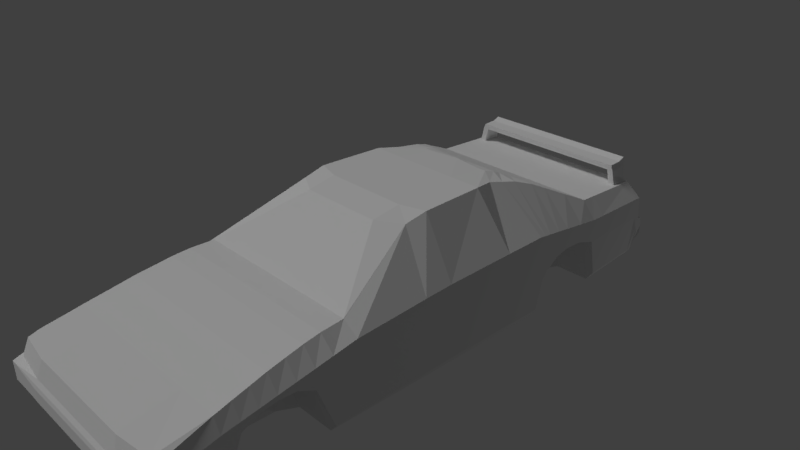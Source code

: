 # Source: gtr.blend  (saved by Blender 2.79.0; exported with 4.5.12 LTS)
import bpy
from mathutils import Matrix  # noqa: F401  (used for matrix-valued properties, if any)

bpy.ops.wm.read_factory_settings(use_empty=True)
scene = bpy.context.scene
scene.name = 'Scene'

# ---- collections
col_collection_1 = bpy.data.collections.new('Collection 1'); scene.collection.children.link(col_collection_1)

# ---- materials (node trees are filled in below, after node groups)
mat_material = bpy.data.materials.new('Material')
mat_material.alpha_threshold = 0.0
mat_material.use_transparent_shadow = False
mat_material.roughness = 0.5
mat_material.line_color = (0.0, 0.0, 0.0, 1.0)

# ---- material node trees

# ---- world
world_world = bpy.data.worlds.new('World'); scene.world = world_world
world_world.color = (0.05088, 0.05088, 0.05088)
world_world.use_sun_shadow = False
world_world.sun_shadow_jitter_overblur = 0.0
world_world.cycles.sampling_method = 'MANUAL'

# ---- cameras
cam_camera = bpy.data.cameras.new('Camera')
cam_camera.clip_end = 100.0
cam_camera.lens = 35.0
cam_camera.sensor_width = 32.0
cam_camera.sensor_height = 18.0
cam_camera.ortho_scale = 7.314
cam_camera.dof.focus_distance = 0.0
cam_camera.dof.aperture_fstop = 128.0

# ---- lights
light_x = bpy.data.lights.new('サン', 'SUN')
light_x.transmission_factor = 0.0
light_x.angle = 0.1993
light_x.energy = 1.0
light_x.shadow_buffer_clip_start = 0.5
light_x.shadow_soft_size = 0.1
light_x.shadow_cascade_max_distance = 1000.0
light_lamp = bpy.data.lights.new('Lamp', 'POINT')
light_lamp.transmission_factor = 0.0
light_lamp.cutoff_distance = 30.0
light_lamp.energy = 100.0
light_lamp.shadow_buffer_clip_start = 1.001
light_lamp.shadow_soft_size = 0.1
light_lamp.shadow_maximum_resolution = 0.006
light_lamp.use_absolute_resolution = True

# ---- meshes
me_cube = bpy.data.meshes.new('Cube')
me_cube.from_pydata([(-1.393, -0.04435, -1.0), (-1.393, 1.0, -1.0), (-0.9593, 0.06525, 0.9224), (-0.9208, 1.0, 0.9224), (-1.393, -0.4524, -1.0), (-0.9378, -0.2526, 0.8491), (-1.393, -1.485, -1.0), (-1.271, -1.485, 0.2553), (-1.393, -3.904, -1.0), (-1.435, -3.736, -0.1507), (-1.495, -3.98, -0.904), (-1.495, -3.74, -0.3268), (-1.495, -4.081, -0.7098), (-1.495, -4.081, -0.452), (-1.393, 1.613, -1.0), (-0.8407, 1.323, 0.8757), (-1.393, 2.773, -0.261), (-1.31, 2.773, 0.3225), (-1.342, 3.819, -0.9151), (-1.31, 3.819, 0.284), (-1.342, 3.885, -0.9151), (-1.495, 3.885, 0.06413), (-1.444, 4.001, -0.5617), (-1.495, 4.001, -0.2893), (-1.495, 3.917, -0.2658), (-1.444, 3.917, -0.7299), (-1.495, -0.04435, -0.219), (-1.495, 1.0, -0.219), (-1.495, -0.4524, -0.2562), (-1.495, -1.485, -0.3351), (-1.495, -3.904, -0.5686), (-1.495, -3.98, -0.6461), (-1.495, -4.081, -0.5789), (-1.495, 1.613, -0.2427), (-1.495, 2.773, -0.1706), (-1.495, 3.819, -0.231), (-1.495, 3.885, -0.4178), (-1.495, 4.001, -0.4234), (-1.495, 3.917, -0.4942), (-1.495, -0.04435, 0.1967), (-1.495, 1.0, 0.2153), (-1.495, -0.4524, 0.174), (-1.495, -1.485, 0.108), (-1.495, -3.739, -0.3262), (-1.495, -3.98, -0.5011), (-1.495, -4.081, -0.5053), (-1.495, 1.613, 0.2251), (-1.495, 2.773, 0.08074), (-1.495, 3.819, 0.06768), (-1.495, 3.885, -0.1383), (-1.495, 4.001, -0.3456), (-1.495, 3.917, -0.3617), (2.384e-07, 1.0, -1.0), (0.0, -0.04435, -1.0), (3.576e-07, 1.0, 0.9224), (-7.153e-07, -0.04435, 0.9224), (-2.384e-07, -0.4524, -1.0), (-9.537e-07, -0.4524, 0.8491), (-5.96e-07, -1.485, -1.0), (-1.311e-06, -1.485, 0.2553), (-1.907e-06, -3.904, -1.0), (-2.503e-06, -3.97, -0.1507), (-1.907e-06, -3.98, -0.904), (-2.503e-06, -4.046, -0.3962), (-1.907e-06, -4.081, -0.7098), (-2.503e-06, -4.081, -0.452), (4.768e-07, 1.613, -1.0), (5.96e-07, 1.613, 0.8757), (9.537e-07, 2.773, -1.0), (1.073e-06, 2.773, 0.3225), (1.311e-06, 3.819, -0.9151), (1.431e-06, 3.819, 0.284), (1.311e-06, 3.885, -0.9151), (1.431e-06, 3.885, 0.06413), (1.311e-06, 4.001, -0.5617), (1.431e-06, 4.001, -0.2893), (1.431e-06, 3.917, -0.2658), (1.311e-06, 3.917, -0.7299), (1.431e-06, 4.001, -0.4234), (-2.146e-06, -4.096, -0.5789), (1.431e-06, 4.001, -0.3456), (-2.384e-06, -4.096, -0.5053), (-1.444, 3.917, -0.6847), (-1.495, -0.04435, -0.8503), (-1.495, 1.0, -0.8503), (-1.495, -0.4524, -0.8574), (-1.495, -1.485, -0.8726), (-1.495, -3.904, -0.9173), (-1.495, -3.98, -0.8546), (-1.495, -4.081, -0.6847), (-1.495, 1.613, -0.8548), (-1.495, 2.773, -0.2514), (-1.444, 3.819, -0.784), (-1.444, 3.885, -0.7826), (-1.495, 4.001, -0.5352), (-1.953e-06, -4.096, -0.6847), (1.334e-06, 4.001, -0.5352), (-1.343, -2.547, 0.1328), (-1.393, -2.547, -0.1489), (-1.495, -2.547, -0.1348), (-1.495, -2.547, -0.08253), (-1.171e-06, -2.547, -1.0), (-1.834e-06, -2.547, 0.1328), (-1.495, -2.547, -0.1471), (-1.389, -3.226, -0.02162), (-1.393, -3.226, -1.0), (-1.495, -3.226, -0.4258), (-1.495, -3.226, -0.2044), (-1.539e-06, -3.226, -1.0), (-2.169e-06, -3.226, -0.02162), (-1.495, -3.226, -0.9048), (-1.294, -1.818, 0.246), (-1.393, -1.818, -1.0), (-1.495, -1.818, -0.3672), (-1.495, -1.818, 0.04832), (-7.763e-07, -1.818, -1.0), (-1.475e-06, -1.818, 0.246), (-1.495, -1.818, -0.8787), (-1.31, -2.061, 0.218), (-1.326, -2.304, 0.175), (-1.393, -2.061, -0.2962), (-1.393, -2.304, -0.1578), (-1.495, -2.061, -0.1449), (-1.495, -2.304, -0.1039), (-1.495, -2.061, 0.004705), (-1.495, -2.304, -0.03891), (-9.08e-07, -2.061, -1.0), (-1.04e-06, -2.304, -1.0), (-1.595e-06, -2.061, 0.218), (-1.715e-06, -2.304, 0.1757), (-1.495, -2.061, -0.2701), (-1.495, -2.304, -0.156), (-1.358, -2.773, 0.08082), (-1.373, -2.999, 0.0303), (-1.393, -2.773, -0.1921), (-1.393, -2.999, -0.3014), (-1.495, -2.773, -0.1529), (-1.495, -2.999, -0.1996), (-1.495, -2.773, -0.1231), (-1.495, -2.999, -0.1638), (-1.294e-06, -2.773, -1.0), (-1.417e-06, -2.999, -1.0), (-1.946e-06, -2.773, 0.08082), (-2.057e-06, -2.999, 0.0303), (-1.495, -2.773, -0.1866), (-1.495, -2.999, -0.2958), (-0.7027, 1.0, -1.0), (-0.7027, -0.04435, -1.0), (-0.4644, 1.0, 0.9224), (-0.4838, -0.04435, 0.9224), (-0.7027, -0.4524, -1.0), (-0.4729, -0.4524, 0.8491), (-0.7027, -1.485, -1.0), (-0.641, -1.485, 0.2553), (-0.7027, -3.904, -1.0), (-0.7234, -3.97, -0.1507), (-0.754, -3.98, -0.904), (-0.754, -4.046, -0.3962), (-0.754, -4.081, -0.7098), (-0.754, -4.081, -0.452), (-0.7027, 1.613, -1.0), (-0.4239, 1.556, 0.8757), (-0.7027, 2.773, -1.0), (-0.6604, 2.773, 0.3225), (-0.7027, 3.819, -0.9151), (-0.6604, 3.819, 0.284), (-0.7027, 3.885, -0.9151), (-0.754, 3.885, 0.06413), (-0.754, 4.001, -0.5617), (-0.754, 4.001, -0.2893), (-0.754, 3.917, -0.2658), (-0.754, 4.001, -0.4234), (-0.754, -4.096, -0.5789), (-0.754, 4.001, -0.3456), (-0.754, -4.096, -0.5053), (-0.754, 3.917, -0.7299), (-0.754, -4.096, -0.6847), (-0.754, 4.001, -0.5352), (-0.7027, -2.547, -1.0), (-0.6772, -2.547, 0.1328), (-0.7027, -3.226, -1.0), (-0.7003, -3.226, -0.02162), (-0.6524, -1.818, 0.246), (-0.7027, -1.818, -1.0), (-0.6606, -2.061, 0.218), (-0.6689, -2.304, 0.1757), (-0.7027, -2.061, -1.0), (-0.7027, -2.304, -1.0), (-0.6849, -2.773, 0.08082), (-0.6926, -2.999, 0.0303), (-0.7027, -2.773, -1.0), (-0.7027, -2.999, -1.0), (-0.8268, 1.0, -1.0), (-0.8268, -0.04435, -1.0), (-0.5885, 1.0, 0.9224), (-0.6079, -0.04435, 0.9224), (-0.8268, -0.4524, -1.0), (-0.5971, -0.4524, 0.8491), (-0.8268, -1.485, -1.0), (-0.7652, -1.485, 0.2553), (-0.8268, -3.904, -1.0), (-0.8476, -3.97, -0.1507), (-0.8781, -3.98, -0.904), (-0.8781, -4.046, -0.3962), (-0.8781, -4.081, -0.7098), (-0.8781, -4.081, -0.452), (-0.8268, 1.613, -1.0), (-0.5481, 1.556, 0.8757), (-0.8268, 2.773, -0.261), (-0.7846, 2.773, 0.3225), (-0.8268, 3.819, -0.9151), (-0.7846, 3.819, 0.284), (-0.8268, 3.885, -0.9151), (-0.8781, 3.885, 0.06413), (-0.8781, 4.001, -0.5617), (-0.8781, 4.001, -0.2893), (-0.8781, 3.917, -0.2658), (-0.8781, 4.001, -0.4234), (-0.8781, -4.096, -0.5789), (-0.8781, 4.001, -0.3456), (-0.8781, -4.096, -0.5053), (-0.8781, -4.096, -0.6847), (-0.8781, 4.001, -0.5352), (-0.8268, -2.547, -0.1489), (-0.8268, -3.226, -1.0), (-0.8268, -1.818, -1.0), (-0.8268, -2.061, -0.2962), (-0.8268, -2.304, -0.1578), (-0.8268, -2.773, -0.1921), (-0.8268, -2.999, -0.3014), (-0.8781, 3.917, -0.7299), (-0.8013, -2.547, 0.1328), (-0.8244, -3.226, -0.02162), (-0.7765, -1.818, 0.246), (-0.7848, -2.061, 0.218), (-0.793, -2.304, 0.1757), (-0.809, -2.773, 0.08082), (-0.8167, -2.999, 0.0303), (-1.31, 2.973, 0.3152), (-1.342, 2.973, -0.9837), (-1.495, 2.973, -0.2489), (-1.495, 2.973, 0.07824), (1.022e-06, 2.973, -0.9837), (1.141e-06, 2.973, 0.3152), (-1.444, 2.973, -0.8429), (-0.6604, 2.973, 0.3152), (-0.7027, 2.973, -0.9837), (-0.7846, 2.973, 0.3152), (-0.8268, 2.973, -0.9837), (-1.07, 2.18, 0.6054), (-1.393, 2.18, -0.1463), (-1.495, 2.18, -0.08255), (-1.495, 2.18, 0.1545), (8.291e-07, 2.18, 0.6054), (7.099e-07, 2.18, -1.0), (-1.495, 2.18, -0.1477), (-0.5395, 2.18, 0.6054), (-0.7027, 2.18, -1.0), (-0.6637, 2.18, 0.6054), (-0.8268, 2.18, -0.1463), (-1.393, 1.991, -0.2006), (-1.393, 1.802, -0.3247), (-0.9171, 1.733, 0.7856), (-0.9935, 1.991, 0.6955), (-1.495, 1.802, -0.2444), (-1.495, 1.991, -0.1287), (-1.495, 1.802, 0.2016), (-1.495, 1.991, 0.1781), (6.737e-07, 1.802, 0.7856), (7.514e-07, 1.991, 0.6955), (5.545e-07, 1.802, -1.0), (6.322e-07, 1.991, -1.0), (-1.495, 1.802, -0.3266), (-1.495, 1.991, -0.2011), (-0.4625, 1.802, 0.7856), (-0.501, 1.991, 0.6955), (-0.7027, 1.802, -1.0), (-0.7027, 1.991, -1.0), (-0.5866, 1.802, 0.7856), (-0.6251, 1.991, 0.6955), (-0.8268, 1.802, -0.3247), (-0.8268, 1.991, -0.2006), (-1.19, 2.476, 0.464), (-1.495, 2.476, -0.08959), (-1.495, 2.476, 0.1176), (9.51e-07, 2.476, 0.464), (8.318e-07, 2.476, -1.0), (-1.495, 2.476, -0.1561), (-0.6, 2.476, 0.464), (-0.7027, 2.476, -1.0), (-0.7241, 2.476, 0.464), (-0.8268, 2.476, -0.1606), (-1.393, 2.476, -0.1606), (-1.393, 1.708, -0.4318), (-0.8789, 1.523, 0.8307), (-1.495, 1.708, -0.2435), (-1.495, 1.708, 0.2133), (6.349e-07, 1.708, 0.8307), (5.157e-07, 1.708, -1.0), (-1.495, 1.708, -0.4347), (-0.4432, 1.708, 0.8307), (-0.7027, 1.708, -1.0), (-0.5673, 1.708, 0.8307), (-0.8268, 1.708, -0.4318), (-0.5971, -0.4524, 0.8491), (-0.9378, -0.2526, 0.8491), (-0.7652, -1.485, 0.2553), (-1.271, -1.485, 0.2538), (-9.537e-07, -0.4524, 0.8491), (-0.4729, -0.4524, 0.8491), (-1.311e-06, -1.485, 0.2553), (-0.641, -1.485, 0.2553), (-0.8268, -3.904, -1.0), (-1.393, -3.904, -1.0), (-0.8476, -3.97, -0.1507), (-1.435, -3.739, -0.1507), (-1.495, -3.98, -0.904), (-1.495, -4.081, -0.5053), (-1.495, -4.081, -0.452), (-1.495, -4.081, -0.7098), (-1.495, -4.081, -0.6847), (-1.495, -4.081, -0.5789), (-1.907e-06, -3.904, -1.0), (-0.7027, -3.904, -1.0), (-2.503e-06, -3.97, -0.1507), (-0.7234, -3.97, -0.1507), (-0.9593, 0.06525, 0.9224), (-0.9208, 1.0, 0.9224), (-0.9378, -0.2526, 0.8491), (-1.389, -3.226, -0.02162), (-1.362, -3.904, -0.1507), (-0.8407, 1.323, 0.8757), (-1.19, 2.476, 0.464), (-1.31, 2.773, 0.3225), (-1.31, 2.973, 0.3152), (-1.326, -2.304, 0.1757), (-1.343, -2.547, 0.1328), (-1.373, -2.999, 0.0303), (-1.271, -1.485, 0.2553), (-1.294, -1.818, 0.246), (-1.31, -2.061, 0.218), (-1.358, -2.773, 0.08082), (-0.9935, 1.991, 0.6955), (-1.07, 2.18, 0.6054), (-0.8789, 1.523, 0.8307), (-0.9171, 1.733, 0.7856), (-0.5481, 1.556, 0.8757), (-0.8407, 1.323, 0.8757), (-0.7846, 2.773, 0.3225), (-1.31, 2.773, 0.3225), (5.96e-07, 1.613, 0.8757), (-0.4239, 1.556, 0.8757), (1.073e-06, 2.773, 0.3225), (-0.6604, 2.773, 0.3225), (-0.7846, 3.819, 0.284), (-1.31, 3.819, 0.284), (-1.31, 3.819, 0.284), (-0.8268, 3.885, -0.9151), (-1.342, 3.885, -0.9151), (-1.495, 3.885, -0.1383), (-1.495, 3.885, 0.06413), (-1.444, 3.917, -0.7299), (-1.444, 3.917, -0.6847), (-1.495, 3.917, -0.3617), (-1.495, 3.917, -0.4942), (1.431e-06, 3.819, 0.284), (-0.6604, 3.819, 0.284), (1.311e-06, 3.885, -0.9151), (-0.7027, 3.885, -0.9151), (0.0, 3.837, 0.625), (-1.186, 3.837, 0.625), (0.0, 3.538, 0.5748), (-1.186, 3.538, 0.5748), (0.0, 3.837, 0.499), (-1.217, 3.812, 0.499), (0.0, 3.538, 0.499), (-1.217, 3.538, 0.499), (-1.127, 3.837, 0.625), (-1.127, 3.538, 0.5748), (-1.127, 3.812, 0.499), (-1.127, 3.538, 0.499), (-1.19, 3.812, 0.2105), (-1.28, 3.812, 0.2105), (-1.28, 3.538, 0.2105), (-1.19, 3.538, 0.2105), (0.0, 3.732, 0.5823), (-1.186, 3.732, 0.5823), (0.0, 3.732, 0.499), (-1.217, 3.716, 0.499), (-1.127, 3.716, 0.499), (-1.127, 3.732, 0.5823), (-1.28, 3.716, 0.2105), (-1.19, 3.716, 0.2105), (-1.324, -3.904, -1.0), (-1.42, -3.98, -0.904), (-1.42, -3.98, -0.3962), (-1.42, -4.081, -0.7098), (-1.42, -4.081, -0.452), (-1.42, -4.081, -0.5789), (-1.42, -4.081, -0.5053), (-1.42, -4.081, -0.6847), (-1.363, -3.904, -0.1507)], [(45, 13)], [(192, 193, 0, 1), (194, 3, 2, 195), (195, 2, 305, 304), (39, 326, 327, 40), (192, 1, 14, 206), (83, 0, 4, 85), (232, 329, 330, 314), (197, 5, 7, 306), (85, 4, 6, 86), (87, 8, 10, 88), (110, 105, 8, 87), (395, 11, 318, 397), (401, 9, 11, 395), (399, 397, 318, 317), (88, 10, 12, 89), (284, 332, 333, 47), (40, 327, 331, 46), (291, 292, 16, 208), (48, 355, 360, 359), (241, 238, 355, 48), (248, 239, 18, 210), (51, 24, 23, 50), (210, 18, 358, 357), (222, 214, 22, 94), (230, 361, 22, 214), (212, 20, 361, 230), (49, 21, 24, 51), (93, 36, 364, 82), (219, 217, 37, 50), (362, 38, 37, 94), (244, 240, 35, 92), (92, 35, 36, 93), (84, 27, 33, 90), (287, 283, 34, 91), (44, 31, 32, 45), (400, 398, 321, 320), (107, 106, 30, 43), (43, 30, 31, 44), (41, 28, 29, 42), (39, 26, 28, 41), (83, 26, 27, 84), (326, 39, 41, 328), (328, 41, 42, 307), (104, 315, 401), (104, 107, 43, 315), (11, 44, 318), (215, 219, 50, 23), (36, 359, 363, 364), (38, 51, 50, 37), (240, 241, 48, 35), (35, 48, 359, 36), (27, 40, 46, 33), (283, 284, 47, 34), (398, 399, 317, 321), (26, 39, 40, 27), (167, 73, 76, 170), (170, 76, 75, 169), (366, 365, 73, 167), (288, 285, 352, 353), (245, 243, 71, 165), (148, 54, 350, 351), (156, 62, 64, 158), (323, 322, 62, 156), (180, 108, 60, 154), (147, 53, 56, 150), (150, 56, 58, 152), (0, 83, 84, 1), (396, 400, 320, 319), (292, 287, 91, 16), (1, 84, 90, 14), (18, 92, 93, 358), (239, 244, 92, 18), (361, 362, 94, 22), (358, 93, 82, 25), (217, 222, 94, 37), (31, 88, 89, 32), (106, 110, 87, 30), (30, 87, 88, 31), (28, 85, 86, 29), (26, 83, 85, 28), (123, 131, 103, 99), (187, 127, 101, 178), (335, 125, 100, 336), (125, 123, 99, 100), (131, 121, 98, 103), (235, 119, 97, 231), (137, 145, 110, 106), (191, 141, 108, 180), (337, 139, 107, 104), (139, 137, 106, 107), (145, 135, 105, 110), (237, 133, 329, 232), (199, 338, 339, 233), (86, 6, 112, 117), (42, 29, 113, 114), (307, 42, 114, 111), (152, 58, 115, 183), (29, 86, 117, 113), (233, 339, 340, 234), (234, 340, 119, 235), (117, 112, 120, 130), (130, 120, 121, 131), (114, 113, 122, 124), (124, 122, 123, 125), (111, 114, 124, 118), (118, 124, 125, 335), (183, 115, 126, 186), (186, 126, 127, 187), (113, 117, 130, 122), (122, 130, 131, 123), (231, 97, 341, 236), (236, 341, 133, 237), (103, 98, 134, 144), (144, 134, 135, 145), (100, 99, 136, 138), (138, 136, 137, 139), (336, 100, 138, 132), (132, 138, 139, 337), (178, 101, 140, 190), (190, 140, 141, 191), (99, 103, 144, 136), (136, 144, 145, 137), (228, 190, 191, 229), (223, 178, 190, 228), (142, 188, 189, 143), (102, 179, 188, 142), (226, 186, 187, 227), (225, 183, 186, 226), (128, 184, 185, 129), (116, 182, 184, 128), (198, 152, 183, 225), (59, 311, 182, 116), (143, 189, 181, 109), (229, 191, 180, 224), (129, 185, 179, 102), (227, 187, 178, 223), (78, 96, 177, 171), (64, 95, 176, 158), (196, 150, 152, 198), (193, 147, 150, 196), (224, 180, 154, 200), (312, 323, 156, 202), (202, 156, 158, 204), (194, 148, 351, 346), (247, 245, 165, 211), (290, 288, 353, 348), (354, 366, 167, 213), (216, 170, 169, 215), (213, 167, 170, 216), (79, 81, 174, 172), (75, 80, 173, 169), (95, 79, 172, 176), (80, 78, 171, 173), (367, 368, 175, 77), (77, 175, 168, 74), (96, 74, 168, 177), (70, 164, 166, 72), (242, 246, 164, 70), (286, 289, 162, 68), (81, 65, 159, 174), (324, 325, 157, 63), (63, 157, 159, 65), (308, 309, 153, 310), (109, 181, 155, 61), (52, 146, 160, 66), (55, 149, 151, 57), (54, 148, 149, 55), (52, 53, 147, 146), (21, 213, 216, 24), (24, 216, 215, 23), (356, 354, 213, 21), (282, 290, 348, 349), (334, 247, 211, 19), (3, 194, 346, 347), (394, 202, 204, 396), (393, 312, 202, 394), (105, 224, 200, 8), (0, 193, 196, 4), (4, 196, 198, 6), (121, 227, 223, 98), (135, 229, 224, 105), (6, 198, 225, 112), (112, 225, 226, 120), (120, 226, 227, 121), (98, 223, 228, 134), (134, 228, 229, 135), (188, 236, 237, 189), (179, 231, 236, 188), (184, 234, 235, 185), (182, 233, 234, 184), (311, 199, 233, 182), (189, 237, 232, 181), (185, 235, 231, 179), (171, 177, 222, 217), (158, 176, 221, 204), (172, 174, 220, 218), (169, 173, 219, 215), (176, 172, 218, 221), (173, 171, 217, 219), (368, 212, 230, 175), (175, 230, 214, 168), (177, 168, 214, 222), (164, 210, 357, 166), (246, 248, 210, 164), (289, 291, 208, 162), (174, 159, 205, 220), (325, 201, 203, 157), (157, 203, 205, 159), (309, 197, 306, 153), (181, 232, 314, 155), (146, 192, 206, 160), (149, 195, 304, 151), (148, 194, 195, 149), (146, 147, 193, 192), (162, 208, 248, 246), (17, 209, 247, 334), (68, 162, 246, 242), (209, 163, 245, 247), (16, 91, 244, 239), (163, 69, 243, 245), (34, 47, 241, 240), (91, 34, 240, 244), (208, 16, 239, 248), (47, 333, 238, 241), (277, 281, 259, 257), (342, 279, 258, 343), (271, 277, 257, 254), (279, 275, 256, 258), (260, 273, 255, 250), (275, 269, 253, 256), (265, 267, 252, 251), (273, 265, 251, 255), (281, 260, 250, 259), (267, 263, 249, 252), (296, 344, 345, 266), (266, 345, 263, 267), (303, 293, 261, 280), (280, 261, 260, 281), (299, 295, 264, 272), (272, 264, 265, 273), (295, 296, 266, 264), (264, 266, 267, 265), (300, 297, 268, 274), (274, 268, 269, 275), (293, 299, 272, 261), (261, 272, 273, 260), (302, 300, 274, 278), (278, 274, 275, 279), (298, 301, 276, 270), (270, 276, 277, 271), (294, 302, 278, 262), (262, 278, 279, 342), (301, 303, 280, 276), (276, 280, 281, 277), (257, 259, 291, 289), (343, 258, 290, 282), (254, 257, 289, 286), (258, 256, 288, 290), (250, 255, 287, 292), (256, 253, 285, 288), (251, 252, 284, 283), (255, 251, 283, 287), (259, 250, 292, 291), (252, 249, 332, 284), (160, 206, 303, 301), (15, 207, 302, 294), (66, 160, 301, 298), (207, 161, 300, 302), (14, 90, 299, 293), (161, 67, 297, 300), (33, 46, 296, 295), (90, 33, 295, 299), (206, 14, 293, 303), (46, 331, 344, 296), (390, 385, 369, 377), (389, 379, 373, 387), (386, 388, 376, 372), (385, 369, 373, 387), (378, 380, 375, 371), (377, 379, 374, 370), (369, 373, 379, 377), (372, 376, 380, 378), (388, 391, 383, 376), (386, 390, 377, 370), (391, 382, 381, 392), (389, 392, 381, 379), (379, 381, 382, 374), (376, 383, 384, 380), (380, 384, 392, 389), (383, 391, 392, 384), (372, 378, 390, 386), (374, 382, 391, 388), (371, 385, 387, 375), (370, 374, 388, 386), (380, 389, 387, 375), (378, 371, 385, 390), (313, 393, 394, 316), (316, 394, 396, 319), (204, 221, 400, 396), (218, 220, 399, 398), (221, 218, 398, 400), (220, 205, 397, 399), (201, 401, 395, 203), (203, 395, 397, 205), (318, 44, 317)])
_uv = me_cube.uv_layers.new(name='UVMap')
_uv.uv.foreach_set('vector', [0.4834, 0.3647, 0.4834, 0.4952, 0.4251, 0.495, 0.4251, 0.3645, 0.6335, 0.3953, 0.6653, 0.3955, 0.6613, 0.5122, 0.6267, 0.5256, 0.6267, 0.5256, 0.6613, 0.5122, 0.6667, 0.5523, 0.6324, 0.577, 0.1541, 0.4933, 0.003062, 0.4787, 0.0007698, 0.362, 0.1531, 0.3628, 0.4834, 0.3647, 0.4251, 0.3645, 0.4251, 0.2879, 0.4834, 0.2881, 0.3948, 0.495, 0.4251, 0.495, 0.4251, 0.546, 0.3957, 0.546, 0.6265, 0.09113, 0.5729, 0.08645, 0.5685, 0.0, 0.6243, 0.00487, 0.8318, 0.4873, 0.7836, 0.4966, 0.7768, 0.3186, 0.8245, 0.3207, 0.3957, 0.546, 0.4251, 0.546, 0.4251, 0.675, 0.3977, 0.675, 0.4036, 0.9773, 0.4251, 0.9773, 0.4019, 0.9868, 0.3953, 0.9868, 0.402, 0.8925, 0.4251, 0.8925, 0.4251, 0.9773, 0.4036, 0.9773, 0.6381, 0.6617, 0.6381, 0.6837, 0.6209, 0.6889, 0.6209, 0.6669, 0.9862, 0.4733, 0.9864, 0.5, 0.9598, 0.5054, 0.9596, 0.4768, 0.8964, 0.1483, 0.9053, 0.1483, 0.9053, 0.1868, 0.8964, 0.1868, 0.293, 0.9879, 0.2998, 0.988, 0.2729, 1.0, 0.2694, 0.9999, 0.1687, 0.1787, 0.09182, 0.1783, 0.1232, 0.1414, 0.1742, 0.1417, 0.1531, 0.3628, 0.0007698, 0.362, 0.0, 0.322, 0.1526, 0.2862, 0.3723, 0.1805, 0.314, 0.1803, 0.3273, 0.1432, 0.3856, 0.1434, 0.1776, 0.01106, 0.1301, 0.01084, 0.1782, 0.002881, 0.2061, 0.003446, 0.1749, 0.1167, 0.1245, 0.1164, 0.1301, 0.01084, 0.1776, 0.01106, 0.4812, 0.1182, 0.4229, 0.1179, 0.4138, 0.01225, 0.4722, 0.01246, 0.9547, 0.2809, 0.9555, 0.2711, 0.9692, 0.2739, 0.9688, 0.2796, 0.4722, 0.01246, 0.4138, 0.01225, 0.4138, 0.004056, 0.4722, 0.00427, 0.7457, 0.1097, 0.7501, 0.1097, 0.7501, 0.1867, 0.7457, 0.1868, 0.7801, 0.1099, 0.7801, 0.187, 0.7501, 0.1867, 0.7501, 0.1097, 0.8116, 0.1035, 0.8116, 0.1743, 0.7801, 0.187, 0.7801, 0.1099, 0.951, 0.2578, 0.9526, 0.2371, 0.9555, 0.2711, 0.9547, 0.2809, 0.2948, 0.005245, 0.2445, 0.004227, 0.2551, 0.00037, 0.2813, 0.0009021, 0.7143, 0.1098, 0.7272, 0.1098, 0.7272, 0.1868, 0.7143, 0.1869, 0.9522, 0.314, 0.9537, 0.2945, 0.9682, 0.2876, 0.9673, 0.2991, 0.3017, 0.1193, 0.2199, 0.1176, 0.2187, 0.0119, 0.2949, 0.01344, 0.2949, 0.01344, 0.2187, 0.0119, 0.2445, 0.004227, 0.2948, 0.005245, 0.2998, 0.3658, 0.2129, 0.364, 0.217, 0.2875, 0.3013, 0.2892, 0.2064, 0.1794, 0.1973, 0.1792, 0.2088, 0.1424, 0.22, 0.1427, 0.2443, 0.9869, 0.2642, 0.9873, 0.2548, 0.9996, 0.2447, 0.9994, 0.8664, 0.1483, 0.8841, 0.1483, 0.8841, 0.1868, 0.8664, 0.1868, 0.2046, 0.8918, 0.235, 0.8924, 0.2537, 0.9776, 0.2203, 0.9769, 0.2203, 0.9769, 0.2537, 0.9776, 0.2642, 0.9873, 0.2443, 0.9869, 0.1566, 0.5443, 0.2158, 0.5455, 0.2251, 0.6747, 0.1642, 0.6735, 0.1541, 0.4933, 0.2113, 0.4945, 0.2158, 0.5455, 0.1566, 0.5443, 0.2982, 0.4962, 0.2113, 0.4945, 0.2129, 0.364, 0.2998, 0.3658, 0.003062, 0.4787, 0.1541, 0.4933, 0.1566, 0.5443, 0.01062, 0.5186, 0.01062, 0.5186, 0.1566, 0.5443, 0.1642, 0.6735, 0.115, 0.6734, 0.1692, 0.8915, 0.1904, 0.9765, 0.0, 0.0, 0.1692, 0.8915, 0.2046, 0.8918, 0.2203, 0.9769, 0.1904, 0.9765, 0.6381, 0.6837, 0.0, 0.0, 0.6209, 0.6889, 0.705, 0.1098, 0.7143, 0.1098, 0.7143, 0.1869, 0.705, 0.1869, 0.2445, 0.004227, 0.2061, 0.003446, 0.2369, 0.0, 0.2551, 0.00037, 0.9537, 0.2945, 0.9547, 0.2809, 0.9688, 0.2796, 0.9682, 0.2876, 0.2199, 0.1176, 0.1749, 0.1167, 0.1776, 0.01106, 0.2187, 0.0119, 0.2187, 0.0119, 0.1776, 0.01106, 0.2061, 0.003446, 0.2445, 0.004227, 0.2129, 0.364, 0.1531, 0.3628, 0.1526, 0.2862, 0.217, 0.2875, 0.1973, 0.1792, 0.1687, 0.1787, 0.1742, 0.1417, 0.2088, 0.1424, 0.8841, 0.1483, 0.8964, 0.1483, 0.8964, 0.1868, 0.8841, 0.1868, 0.2113, 0.4945, 0.1541, 0.4933, 0.1531, 0.3628, 0.2129, 0.364, 0.8457, 0.6137, 0.8457, 0.7079, 0.7918, 0.7082, 0.7918, 0.614, 0.9555, 0.2182, 0.9555, 0.1644, 0.9692, 0.1672, 0.9692, 0.221, 0.8806, 0.6251, 0.8806, 0.7076, 0.8457, 0.7079, 0.8457, 0.6137, 0.7216, 0.3823, 0.6712, 0.4028, 0.6667, 0.3634, 0.7222, 0.3408, 0.7298, 0.63, 0.6667, 0.6332, 0.6667, 0.5275, 0.7298, 0.5243, 0.6216, 0.3952, 0.5771, 0.3948, 0.5886, 0.3186, 0.6287, 0.326, 0.8285, 0.0944, 0.8285, 0.000202, 0.8622, 0.0, 0.8622, 0.0942, 0.8116, 0.08815, 0.8116, 0.0003628, 0.8285, 0.000202, 0.8285, 0.0944, 0.4962, 0.8928, 0.5685, 0.893, 0.5685, 0.9779, 0.4962, 0.9776, 0.4962, 0.4953, 0.5685, 0.4955, 0.5685, 0.5465, 0.4962, 0.5462, 0.4962, 0.5462, 0.5685, 0.5465, 0.5685, 0.6756, 0.4962, 0.6753, 0.4251, 0.495, 0.3948, 0.495, 0.3948, 0.3645, 0.4251, 0.3645, 0.8622, 0.1483, 0.8664, 0.1483, 0.8664, 0.1868, 0.8622, 0.1868, 0.314, 0.1803, 0.3029, 0.1802, 0.3155, 0.1432, 0.3273, 0.1432, 0.4251, 0.3645, 0.3948, 0.3645, 0.3954, 0.2879, 0.4251, 0.2879, 0.4138, 0.01225, 0.386, 0.01225, 0.3858, 0.004056, 0.4138, 0.004056, 0.4229, 0.1179, 0.3938, 0.1179, 0.386, 0.01225, 0.4138, 0.01225, 0.9519, 0.3186, 0.9522, 0.314, 0.9673, 0.2991, 0.9671, 0.3018, 0.4138, 0.004056, 0.3858, 0.004056, 0.3728, 1.329e-05, 0.3788, 0.0, 0.7272, 0.1098, 0.7457, 0.1097, 0.7457, 0.1868, 0.7272, 0.1868, 0.2642, 0.9873, 0.293, 0.9879, 0.2694, 0.9999, 0.2548, 0.9996, 0.235, 0.8924, 0.301, 0.8937, 0.3017, 0.9786, 0.2537, 0.9776, 0.2537, 0.9776, 0.3017, 0.9786, 0.293, 0.9879, 0.2642, 0.9873, 0.2158, 0.5455, 0.2986, 0.5472, 0.2991, 0.6762, 0.2251, 0.6747, 0.2113, 0.4945, 0.2982, 0.4962, 0.2986, 0.5472, 0.2158, 0.5455, 0.1921, 0.7763, 0.1993, 0.7765, 0.1977, 0.8068, 0.196, 0.8068, 0.4962, 0.7776, 0.5685, 0.7778, 0.5685, 0.8082, 0.4962, 0.8079, 0.1405, 0.776, 0.1832, 0.7762, 0.1888, 0.8066, 0.1481, 0.8064, 0.1832, 0.7762, 0.1921, 0.7763, 0.196, 0.8068, 0.1888, 0.8066, 0.3029, 0.7775, 0.3136, 0.7776, 0.3124, 0.8079, 0.3017, 0.8079, 0.6295, 0.2083, 0.5788, 0.2038, 0.5772, 0.1729, 0.6287, 0.1774, 0.2042, 0.8635, 0.2175, 0.8638, 0.301, 0.8937, 0.235, 0.8924, 0.4962, 0.8645, 0.5685, 0.8648, 0.5685, 0.893, 0.4962, 0.8928, 0.1622, 0.8631, 0.1993, 0.8634, 0.2046, 0.8918, 0.1692, 0.8915, 0.1993, 0.8634, 0.2042, 0.8635, 0.235, 0.8924, 0.2046, 0.8918, 0.9935, 0.6123, 0.9764, 0.6117, 0.9762, 0.5212, 0.9935, 0.5329, 0.6273, 0.1199, 0.5743, 0.1153, 0.5729, 0.08645, 0.6265, 0.09113, 0.6322, 0.3123, 0.5841, 0.3081, 0.5819, 0.2657, 0.6311, 0.27, 0.3977, 0.675, 0.4251, 0.675, 0.4251, 0.7166, 0.3985, 0.7166, 0.1642, 0.6735, 0.2251, 0.6747, 0.2291, 0.7164, 0.1719, 0.7152, 0.115, 0.6734, 0.1642, 0.6735, 0.1719, 0.7152, 0.1254, 0.7151, 0.4962, 0.6753, 0.5685, 0.6756, 0.5685, 0.7171, 0.4962, 0.7168, 0.2251, 0.6747, 0.2991, 0.6762, 0.2995, 0.7178, 0.2291, 0.7164, 0.6311, 0.27, 0.5819, 0.2657, 0.5804, 0.2348, 0.6303, 0.2391, 0.6303, 0.2391, 0.5804, 0.2348, 0.5788, 0.2038, 0.6295, 0.2083, 0.951, 0.3036, 0.9338, 0.3186, 0.9339, 0.2288, 0.951, 0.2256, 0.318, 0.7471, 0.3319, 0.7472, 0.3136, 0.7776, 0.3029, 0.7775, 0.1719, 0.7152, 0.2291, 0.7164, 0.1981, 0.7461, 0.1775, 0.7457, 0.1775, 0.7457, 0.1981, 0.7461, 0.1921, 0.7763, 0.1832, 0.7762, 0.1254, 0.7151, 0.1719, 0.7152, 0.1775, 0.7457, 0.1329, 0.7455, 0.1329, 0.7455, 0.1775, 0.7457, 0.1832, 0.7762, 0.1405, 0.776, 0.4962, 0.7168, 0.5685, 0.7171, 0.5685, 0.7475, 0.4962, 0.7472, 0.4962, 0.7472, 0.5685, 0.7475, 0.5685, 0.7778, 0.4962, 0.7776, 0.2291, 0.7164, 0.2995, 0.7178, 0.2153, 0.7465, 0.1981, 0.7461, 0.1981, 0.7461, 0.2153, 0.7465, 0.1993, 0.7765, 0.1921, 0.7763, 0.6287, 0.1774, 0.5772, 0.1729, 0.5758, 0.1441, 0.628, 0.1486, 0.628, 0.1486, 0.5758, 0.1441, 0.5743, 0.1153, 0.6273, 0.1199, 0.3017, 0.8079, 0.3124, 0.8079, 0.3181, 0.8362, 0.3069, 0.8362, 0.3069, 0.8362, 0.3181, 0.8362, 0.3326, 0.8644, 0.3214, 0.8644, 0.1888, 0.8066, 0.196, 0.8068, 0.1981, 0.8351, 0.1941, 0.835, 0.1941, 0.835, 0.1981, 0.8351, 0.2042, 0.8635, 0.1993, 0.8634, 0.1481, 0.8064, 0.1888, 0.8066, 0.1941, 0.835, 0.1551, 0.8348, 0.1551, 0.8348, 0.1941, 0.835, 0.1993, 0.8634, 0.1622, 0.8631, 0.4962, 0.8079, 0.5685, 0.8082, 0.5685, 0.8365, 0.4962, 0.8362, 0.4962, 0.8362, 0.5685, 0.8365, 0.5685, 0.8648, 0.4962, 0.8645, 0.196, 0.8068, 0.1977, 0.8068, 0.2028, 0.8352, 0.1981, 0.8351, 0.1981, 0.8351, 0.2028, 0.8352, 0.2175, 0.8638, 0.2042, 0.8635, 0.3765, 0.8364, 0.4962, 0.8362, 0.4962, 0.8645, 0.3909, 0.8647, 0.3707, 0.8081, 0.4962, 0.8079, 0.4962, 0.8362, 0.3765, 0.8364, 0.705, 0.1553, 0.6398, 0.1497, 0.6391, 0.1209, 0.705, 0.1267, 0.705, 0.184, 0.6406, 0.1784, 0.6398, 0.1497, 0.705, 0.1553, 0.3903, 0.7474, 0.4962, 0.7472, 0.4962, 0.7776, 0.3719, 0.7778, 0.4834, 0.7168, 0.4962, 0.7168, 0.4962, 0.7472, 0.3903, 0.7474, 0.705, 0.2456, 0.6421, 0.2402, 0.6413, 0.2093, 0.705, 0.2148, 0.705, 0.2765, 0.6429, 0.271, 0.6421, 0.2402, 0.705, 0.2456, 0.4834, 0.6752, 0.4962, 0.6753, 0.4962, 0.7168, 0.4834, 0.7168, 0.705, 0.3186, 0.644, 0.3133, 0.6429, 0.271, 0.705, 0.2765, 0.705, 0.1267, 0.6391, 0.1209, 0.6384, 0.09216, 0.705, 0.09797, 0.3909, 0.8647, 0.4962, 0.8645, 0.4962, 0.8928, 0.4834, 0.8927, 0.705, 0.2148, 0.6413, 0.2093, 0.6406, 0.1784, 0.705, 0.184, 0.3719, 0.7778, 0.4962, 0.7776, 0.4962, 0.8079, 0.3707, 0.8081, 0.7272, 7.328e-05, 0.7457, 1.404e-05, 0.7457, 0.09419, 0.7272, 0.09425, 0.8622, 0.0, 0.8664, 4.114e-06, 0.8664, 0.0942, 0.8622, 0.0942, 0.4834, 0.5462, 0.4962, 0.5462, 0.4962, 0.6753, 0.4834, 0.6752, 0.4834, 0.4952, 0.4962, 0.4953, 0.4962, 0.5462, 0.4834, 0.5462, 0.4834, 0.8927, 0.4962, 0.8928, 0.4962, 0.9776, 0.4834, 0.9775, 0.8116, 0.1037, 0.8116, 0.08815, 0.8285, 0.0944, 0.8285, 0.1099, 0.8285, 0.1099, 0.8285, 0.0944, 0.8622, 0.0942, 0.8622, 0.1097, 0.6335, 0.3953, 0.6216, 0.3952, 0.6287, 0.326, 0.6406, 0.3261, 0.7416, 0.6294, 0.7298, 0.63, 0.7298, 0.5243, 0.7416, 0.5237, 0.7321, 0.378, 0.7216, 0.3823, 0.7222, 0.3408, 0.7326, 0.3366, 0.8806, 0.6096, 0.8806, 0.6251, 0.8457, 0.6137, 0.8457, 0.5982, 0.9555, 0.227, 0.9555, 0.2182, 0.9692, 0.221, 0.9692, 0.2298, 0.8457, 0.5982, 0.8457, 0.6137, 0.7918, 0.614, 0.7918, 0.5985, 0.8841, 2.146e-05, 0.8964, 3.354e-05, 0.8964, 0.09423, 0.8841, 0.09422, 0.705, 0.0001443, 0.7143, 0.0001145, 0.7143, 0.09429, 0.705, 0.09432, 0.8664, 4.114e-06, 0.8841, 2.146e-05, 0.8841, 0.09422, 0.8664, 0.0942, 0.7143, 0.0001145, 0.7272, 7.328e-05, 0.7272, 0.09425, 0.7143, 0.09429, 0.8116, 0.000227, 0.8116, 0.08799, 0.7801, 0.09439, 0.7801, 0.0002085, 0.7801, 0.0002085, 0.7801, 0.09439, 0.7501, 0.09418, 0.7501, 0.0, 0.7457, 1.404e-05, 0.7501, 0.0, 0.7501, 0.09418, 0.7457, 0.09419, 0.5573, 0.01278, 0.4849, 0.01251, 0.4849, 0.004317, 0.5573, 0.004582, 0.5664, 0.1185, 0.494, 0.1182, 0.4849, 0.01251, 0.5573, 0.01278, 0.5685, 0.1805, 0.4962, 0.1803, 0.4962, 0.1432, 0.5685, 0.1435, 0.8964, 3.354e-05, 0.9053, 4.228e-05, 0.9053, 0.09424, 0.8964, 0.09423, 0.9867, 0.3115, 0.9867, 0.4083, 0.9598, 0.4128, 0.9598, 0.3122, 0.6381, 0.577, 0.6381, 0.6308, 0.6209, 0.636, 0.6209, 0.5822, 0.9028, 0.4954, 0.8519, 0.4846, 0.8473, 0.3233, 0.9065, 0.3291, 0.705, 0.09797, 0.6384, 0.09216, 0.6362, 0.0059, 0.705, 0.0119, 0.5685, 0.365, 0.4962, 0.3648, 0.4962, 0.2881, 0.5685, 0.2884, 0.5685, 0.5251, 0.6148, 0.5255, 0.6205, 0.5769, 0.5752, 0.5765, 0.5771, 0.3948, 0.6216, 0.3952, 0.6148, 0.5255, 0.5685, 0.5251, 0.5685, 0.365, 0.5685, 0.4955, 0.4962, 0.4953, 0.4962, 0.3648, 0.8457, 0.5212, 0.8457, 0.5982, 0.7918, 0.5985, 0.7918, 0.5215, 0.9555, 0.2711, 0.9555, 0.227, 0.9692, 0.2298, 0.9692, 0.2739, 0.8806, 0.544, 0.8806, 0.6096, 0.8457, 0.5982, 0.8457, 0.5212, 0.7712, 0.3621, 0.7321, 0.378, 0.7326, 0.3366, 0.7768, 0.3186, 0.7918, 0.6268, 0.7416, 0.6294, 0.7416, 0.5237, 0.7918, 0.5212, 0.6653, 0.3955, 0.6335, 0.3953, 0.6406, 0.3261, 0.6667, 0.3555, 0.8285, 0.1485, 0.8285, 0.1099, 0.8622, 0.1097, 0.8622, 0.1483, 0.8116, 0.139, 0.8116, 0.1037, 0.8285, 0.1099, 0.8285, 0.1485, 0.4251, 0.8925, 0.4834, 0.8927, 0.4834, 0.9775, 0.4251, 0.9773, 0.4251, 0.495, 0.4834, 0.4952, 0.4834, 0.5462, 0.4251, 0.546, 0.4251, 0.546, 0.4834, 0.5462, 0.4834, 0.6752, 0.4251, 0.675, 0.3136, 0.7776, 0.3719, 0.7778, 0.3707, 0.8081, 0.3124, 0.8079, 0.9764, 0.6117, 0.8814, 0.6121, 0.8813, 0.5216, 0.9762, 0.5212, 0.4251, 0.675, 0.4834, 0.6752, 0.4834, 0.7168, 0.4251, 0.7166, 0.9338, 0.3186, 0.8388, 0.3182, 0.8389, 0.2283, 0.9339, 0.2288, 0.9339, 0.2288, 0.8389, 0.2283, 0.8383, 0.209, 0.9333, 0.2094, 0.3124, 0.8079, 0.3707, 0.8081, 0.3765, 0.8364, 0.3181, 0.8362, 0.9755, 0.6293, 0.8806, 0.6298, 0.8814, 0.6121, 0.9764, 0.6117, 0.6398, 0.1497, 0.628, 0.1486, 0.6273, 0.1199, 0.6391, 0.1209, 0.6406, 0.1784, 0.6287, 0.1774, 0.628, 0.1486, 0.6398, 0.1497, 0.6421, 0.2402, 0.6303, 0.2391, 0.6295, 0.2083, 0.6413, 0.2093, 0.6429, 0.271, 0.6311, 0.27, 0.6303, 0.2391, 0.6421, 0.2402, 0.644, 0.3133, 0.6322, 0.3123, 0.6311, 0.27, 0.6429, 0.271, 0.6391, 0.1209, 0.6273, 0.1199, 0.6265, 0.09113, 0.6384, 0.09216, 0.6413, 0.2093, 0.6295, 0.2083, 0.6287, 0.1774, 0.6406, 0.1784, 0.7272, 0.09425, 0.7457, 0.09419, 0.7457, 0.1097, 0.7272, 0.1098, 0.8622, 0.0942, 0.8664, 0.0942, 0.8664, 0.1097, 0.8622, 0.1097, 0.8841, 0.09422, 0.8964, 0.09423, 0.8964, 0.1097, 0.8841, 0.1097, 0.705, 0.09432, 0.7143, 0.09429, 0.7143, 0.1098, 0.705, 0.1098, 0.8664, 0.0942, 0.8841, 0.09422, 0.8841, 0.1097, 0.8664, 0.1097, 0.7143, 0.09429, 0.7272, 0.09425, 0.7272, 0.1098, 0.7143, 0.1098, 0.8116, 0.08799, 0.8116, 0.1035, 0.7801, 0.1099, 0.7801, 0.09439, 0.7801, 0.09439, 0.7801, 0.1099, 0.7501, 0.1097, 0.7501, 0.09418, 0.7457, 0.09419, 0.7501, 0.09418, 0.7501, 0.1097, 0.7457, 0.1097, 0.4849, 0.01251, 0.4722, 0.01246, 0.4722, 0.00427, 0.4849, 0.004317, 0.494, 0.1182, 0.4812, 0.1182, 0.4722, 0.01246, 0.4849, 0.01251, 0.4962, 0.1803, 0.3723, 0.1805, 0.3856, 0.1434, 0.4962, 0.1432, 0.8964, 0.09423, 0.9053, 0.09424, 0.9053, 0.1098, 0.8964, 0.1097, 0.9867, 0.4083, 0.9864, 0.4267, 0.9598, 0.4283, 0.9598, 0.4128, 0.6381, 0.6308, 0.6381, 0.6396, 0.6209, 0.6449, 0.6209, 0.636, 0.8519, 0.4846, 0.8318, 0.4873, 0.8245, 0.3207, 0.8473, 0.3233, 0.6384, 0.09216, 0.6265, 0.09113, 0.6243, 0.00487, 0.6362, 0.0059, 0.4962, 0.3648, 0.4834, 0.3647, 0.4834, 0.2881, 0.4962, 0.2881, 0.6148, 0.5255, 0.6267, 0.5256, 0.6324, 0.577, 0.6205, 0.5769, 0.6216, 0.3952, 0.6335, 0.3953, 0.6267, 0.5256, 0.6148, 0.5255, 0.4962, 0.3648, 0.4962, 0.4953, 0.4834, 0.4952, 0.4834, 0.3647, 0.4962, 0.1432, 0.3856, 0.1434, 0.4812, 0.1182, 0.494, 0.1182, 0.7918, 0.6519, 0.7416, 0.6544, 0.7416, 0.6294, 0.7918, 0.6268, 0.5685, 0.1435, 0.4962, 0.1432, 0.494, 0.1182, 0.5664, 0.1185, 0.7416, 0.6544, 0.7298, 0.655, 0.7298, 0.63, 0.7416, 0.6294, 0.8978, 0.7216, 0.8807, 0.7228, 0.8806, 0.6473, 0.8978, 0.6298, 0.7298, 0.655, 0.6667, 0.6582, 0.6667, 0.6332, 0.7298, 0.63, 0.2088, 0.1424, 0.1742, 0.1417, 0.1749, 0.1167, 0.2199, 0.1176, 0.22, 0.1427, 0.2088, 0.1424, 0.2199, 0.1176, 0.3017, 0.1193, 0.9927, 0.7219, 0.8978, 0.7216, 0.8978, 0.6298, 0.9927, 0.63, 0.1742, 0.1417, 0.1232, 0.1414, 0.1245, 0.1164, 0.1749, 0.1167, 0.4962, 0.2409, 0.3776, 0.2411, 0.3704, 0.2175, 0.4962, 0.2173, 0.7621, 0.4333, 0.7312, 0.4459, 0.7315, 0.4195, 0.7657, 0.4056, 0.5685, 0.2412, 0.4962, 0.2409, 0.4962, 0.2173, 0.5685, 0.2176, 0.7312, 0.4459, 0.7208, 0.4501, 0.7211, 0.4237, 0.7315, 0.4195, 0.3193, 0.2409, 0.3088, 0.2409, 0.3018, 0.2173, 0.3121, 0.2173, 0.7208, 0.4501, 0.6786, 0.4672, 0.6757, 0.4421, 0.7211, 0.4237, 0.2019, 0.24, 0.1597, 0.2391, 0.1632, 0.2156, 0.1958, 0.2162, 0.2119, 0.2402, 0.2019, 0.24, 0.1958, 0.2162, 0.2048, 0.2164, 0.3776, 0.2411, 0.3193, 0.2409, 0.3121, 0.2173, 0.3704, 0.2175, 0.1597, 0.2391, 0.04043, 0.2387, 0.06043, 0.2152, 0.1632, 0.2156, 0.1544, 0.2744, 0.01016, 0.297, 0.02033, 0.2708, 0.1562, 0.2626, 0.1562, 0.2626, 0.02033, 0.2708, 0.04043, 0.2387, 0.1597, 0.2391, 0.8171, 0.2467, 0.7222, 0.2467, 0.7226, 0.2317, 0.8175, 0.2317, 0.8175, 0.2317, 0.7226, 0.2317, 0.7234, 0.2129, 0.8183, 0.2129, 0.2436, 0.2762, 0.2173, 0.2757, 0.2176, 0.2639, 0.2289, 0.2641, 0.2289, 0.2641, 0.2176, 0.2639, 0.2019, 0.24, 0.2119, 0.2402, 0.2173, 0.2757, 0.1544, 0.2744, 0.1562, 0.2626, 0.2176, 0.2639, 0.2176, 0.2639, 0.1562, 0.2626, 0.1597, 0.2391, 0.2019, 0.24, 0.7202, 0.4897, 0.683, 0.5049, 0.6815, 0.4923, 0.7204, 0.4765, 0.7204, 0.4765, 0.6815, 0.4923, 0.6786, 0.4672, 0.7208, 0.4501, 0.7222, 0.2467, 0.7051, 0.247, 0.7055, 0.2319, 0.7226, 0.2317, 0.7226, 0.2317, 0.7055, 0.2319, 0.7063, 0.213, 0.7234, 0.2129, 0.7307, 0.4855, 0.7202, 0.4897, 0.7204, 0.4765, 0.7308, 0.4723, 0.7308, 0.4723, 0.7204, 0.4765, 0.7208, 0.4501, 0.7312, 0.4459, 0.5685, 0.2766, 0.4962, 0.2763, 0.4962, 0.2645, 0.5685, 0.2648, 0.5685, 0.2648, 0.4962, 0.2645, 0.4962, 0.2409, 0.5685, 0.2412, 0.7706, 0.4955, 0.7307, 0.4855, 0.7308, 0.4723, 0.7638, 0.4687, 0.7638, 0.4687, 0.7308, 0.4723, 0.7312, 0.4459, 0.7621, 0.4333, 0.4962, 0.2763, 0.4082, 0.2765, 0.394, 0.2647, 0.4962, 0.2645, 0.4962, 0.2645, 0.394, 0.2647, 0.3776, 0.2411, 0.4962, 0.2409, 0.4962, 0.2173, 0.3704, 0.2175, 0.3723, 0.1805, 0.4962, 0.1803, 0.7657, 0.4056, 0.7315, 0.4195, 0.7321, 0.378, 0.7712, 0.3621, 0.5685, 0.2176, 0.4962, 0.2173, 0.4962, 0.1803, 0.5685, 0.1805, 0.7315, 0.4195, 0.7211, 0.4237, 0.7216, 0.3823, 0.7321, 0.378, 0.3121, 0.2173, 0.3018, 0.2173, 0.3029, 0.1802, 0.314, 0.1803, 0.7211, 0.4237, 0.6757, 0.4421, 0.6712, 0.4028, 0.7216, 0.3823, 0.1958, 0.2162, 0.1632, 0.2156, 0.1687, 0.1787, 0.1973, 0.1792, 0.2048, 0.2164, 0.1958, 0.2162, 0.1973, 0.1792, 0.2064, 0.1794, 0.3704, 0.2175, 0.3121, 0.2173, 0.314, 0.1803, 0.3723, 0.1805, 0.1632, 0.2156, 0.06043, 0.2152, 0.09182, 0.1783, 0.1687, 0.1787, 0.8379, 0.3186, 0.8171, 0.3186, 0.8171, 0.2467, 0.8383, 0.3169, 0.7768, 0.5212, 0.7347, 0.505, 0.7307, 0.4855, 0.7706, 0.4955, 0.5685, 0.2884, 0.4962, 0.2881, 0.4962, 0.2763, 0.5685, 0.2766, 0.7347, 0.505, 0.7243, 0.5093, 0.7202, 0.4897, 0.7307, 0.4855, 0.7221, 0.3186, 0.705, 0.3007, 0.7051, 0.247, 0.7222, 0.2467, 0.7243, 0.5093, 0.6844, 0.5174, 0.683, 0.5049, 0.7202, 0.4897, 0.217, 0.2875, 0.1526, 0.2862, 0.1544, 0.2744, 0.2173, 0.2757, 0.3013, 0.2892, 0.217, 0.2875, 0.2173, 0.2757, 0.2436, 0.2762, 0.8171, 0.3186, 0.7221, 0.3186, 0.7222, 0.2467, 0.8171, 0.2467, 0.1526, 0.2862, 0.0, 0.322, 0.01016, 0.297, 0.1544, 0.2744, 0.5864, 0.6263, 0.5879, 0.7067, 0.5701, 0.7108, 0.5686, 0.6304, 0.6863, 0.7447, 0.6702, 0.7447, 0.6667, 0.6582, 0.6842, 0.6582, 0.5863, 0.6221, 0.5894, 0.6114, 0.6193, 0.6119, 0.6189, 0.6219, 0.5879, 0.7067, 0.5701, 0.7108, 0.5708, 0.6978, 0.5883, 0.6981, 0.9663, 0.1408, 0.9536, 0.1408, 0.9536, 0.0, 0.9663, 1.239e-05, 0.9262, 0.4619, 0.9477, 0.4619, 0.9418, 0.4799, 0.9268, 0.4776, 0.9262, 0.3212, 0.9471, 0.3211, 0.9477, 0.4619, 0.9262, 0.4619, 0.9663, 0.1482, 0.9536, 0.152, 0.9536, 0.1408, 0.9663, 0.1408, 0.5894, 0.6114, 0.591, 0.5773, 0.6209, 0.5778, 0.6193, 0.6119, 0.5863, 0.6221, 0.5864, 0.6263, 0.5686, 0.6304, 0.5685, 0.6261, 0.6381, 0.589, 0.6381, 0.577, 0.6474, 0.577, 0.6474, 0.589, 0.7329, 0.6582, 0.7329, 0.6951, 0.7168, 0.6951, 0.7168, 0.6582, 0.9477, 0.4619, 0.9598, 0.4672, 0.9598, 0.4785, 0.9418, 0.4799, 0.9536, 0.152, 0.9053, 0.1599, 0.9053, 0.1486, 0.9536, 0.1408, 0.7628, 0.6582, 0.7628, 0.6951, 0.7329, 0.6951, 0.7329, 0.6582, 0.6381, 0.6113, 0.6381, 0.589, 0.6474, 0.589, 0.6474, 0.6113, 0.6189, 0.6219, 0.619, 0.6261, 0.5864, 0.6263, 0.5863, 0.6221, 0.5733, 0.6111, 0.5749, 0.577, 0.591, 0.5773, 0.5894, 0.6114, 0.6204, 0.7065, 0.5879, 0.7067, 0.5883, 0.6981, 0.6209, 0.6987, 0.5685, 0.6261, 0.5733, 0.6111, 0.5894, 0.6114, 0.5863, 0.6221, 0.7162, 0.7447, 0.6863, 0.7447, 0.6842, 0.6582, 0.7168, 0.6582, 0.619, 0.6261, 0.6204, 0.7065, 0.5879, 0.7067, 0.5864, 0.6263, 0.8116, 0.1744, 0.8116, 0.139, 0.8285, 0.1485, 0.8285, 0.187, 0.8285, 0.187, 0.8285, 0.1485, 0.8622, 0.1483, 0.8622, 0.1868, 0.8622, 0.1097, 0.8664, 0.1097, 0.8664, 0.1483, 0.8622, 0.1483, 0.8841, 0.1097, 0.8964, 0.1097, 0.8964, 0.1483, 0.8841, 0.1483, 0.8664, 0.1097, 0.8841, 0.1097, 0.8841, 0.1483, 0.8664, 0.1483, 0.8964, 0.1097, 0.9053, 0.1098, 0.9053, 0.1483, 0.8964, 0.1483, 0.9864, 0.4267, 0.9864, 0.4633, 0.9598, 0.4669, 0.9598, 0.4283, 0.6381, 0.6396, 0.6381, 0.6617, 0.6209, 0.6669, 0.6209, 0.6449, 0.9053, 0.1868, 0.0, 0.0, 0.8964, 0.1868])
me_cube.materials.append(mat_material)
me_cube.use_remesh_preserve_volume = False
me_cube.use_remesh_preserve_attributes = False
me_cube.use_mirror_vertex_groups = False
me_cube.update()

# ---- objects
ob_x = bpy.data.objects.new('サン', light_x)
ob_cube = bpy.data.objects.new('Cube', me_cube)
ob_lamp = bpy.data.objects.new('Lamp', light_lamp)
ob_camera = bpy.data.objects.new('Camera', cam_camera)

# ---- transforms, parenting, visibility, modifiers, constraints
ob_x.location = (0.0, -6.475, 0.0)
ob_x.rotation_euler = (0.494, -0.4431, -0.01954)
ob_x.lineart.crease_threshold = 0.0
ob_cube.location = (0.0, 0.0, 0.0)
ob_cube.lock_rotations_4d = False
ob_cube.empty_display_type = 'ARROWS'
ob_cube.lineart.crease_threshold = 0.0
_m = ob_cube.modifiers.new('ミラー', 'MIRROR')
ob_lamp.location = (4.076, 9.457, -3.87)
ob_lamp.rotation_euler = (0.6503, 0.05522, 1.866)
ob_lamp.lock_rotations_4d = False
ob_lamp.empty_display_type = 'ARROWS'
ob_lamp.color = (0.0, 0.0, 0.0, 0.0)
ob_lamp.lineart.crease_threshold = 0.0
ob_camera.location = (7.481, -6.508, 5.344)
ob_camera.rotation_euler = (1.109, 0.0, 0.8149)
ob_camera.lock_rotations_4d = False
ob_camera.empty_display_type = 'ARROWS'
ob_camera.color = (0.0, 0.0, 0.0, 0.0)
ob_camera.display_type = 'WIRE'
ob_camera.lineart.crease_threshold = 0.0

# ---- collection membership
col_collection_1.objects.link(ob_x)
col_collection_1.objects.link(ob_cube)
col_collection_1.objects.link(ob_lamp)
col_collection_1.objects.link(ob_camera)

# ---- scene / render settings (as saved in the file)
scene.camera = ob_camera
scene.frame_start = 1; scene.frame_end = 250; scene.frame_set(1)
scene.render.engine = 'BLENDER_EEVEE_NEXT'
scene.render.resolution_percentage = 50
scene.render.dither_intensity = 0.0
scene.cycles.use_denoising = False
scene.cycles.samples = 128
scene.cycles.sampling_pattern = 'TABULATED_SOBOL'
scene.cycles.use_adaptive_sampling = False
scene.cycles.use_light_tree = False
scene.cycles.blur_glossy = 0.0
scene.cycles.sample_clamp_indirect = 0.0
scene.view_settings.view_transform = 'Standard'
bpy.context.view_layer.update()
